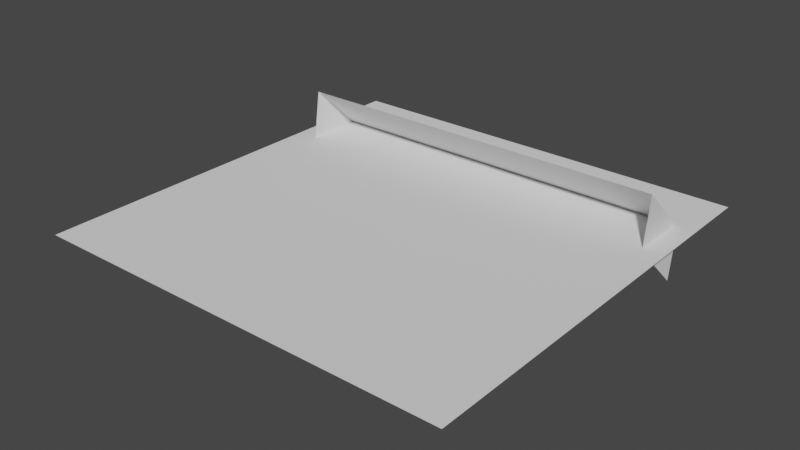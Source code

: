 # Source: ice_trap.blend  (saved by Blender 2.81.16; exported with 4.5.12 LTS)
import bpy
from mathutils import Matrix  # noqa: F401  (used for matrix-valued properties, if any)

bpy.ops.wm.read_factory_settings(use_empty=True)
scene = bpy.context.scene
scene.name = 'Scene'

# ---- collections
col_collection = bpy.data.collections.new('Collection'); scene.collection.children.link(col_collection)

# ---- world
world_world = bpy.data.worlds.new('World'); scene.world = world_world
world_world.use_nodes = True; world_world.node_tree.nodes.clear()
_N = world_world.node_tree.nodes; _L = world_world.node_tree.links
n0 = _N.new('ShaderNodeOutputWorld'); n0.name = 'World Output'; n0.location = (300, 300)
n1 = _N.new('ShaderNodeBackground'); n1.name = 'Background'; n1.location = (10, 300)
n1.inputs[0].default_value = (0.05088, 0.05088, 0.05088, 1.0)
_L.new(n1.outputs[0], n0.inputs[0])
n0.is_active_output = True
world_world.color = (0.05088, 0.05088, 0.05088)
world_world.use_sun_shadow = False
world_world.sun_shadow_jitter_overblur = 0.0

# ---- meshes
me_plane = bpy.data.meshes.new('Plane')
me_plane.from_pydata([(-1.0, -1.0, 0.0), (1.0, -1.0, 0.0), (-1.0, 1.0, 0.0), (1.0, 1.0, 0.0)], [], [(0, 1, 3, 2)])
_uv = me_plane.uv_layers.new(name='UVMap')
_uv.uv.foreach_set('vector', [0.0, 0.0, 1.0, 0.0, 1.0, 1.0, 0.0, 1.0])
me_plane.use_remesh_fix_poles = True
me_plane.use_remesh_preserve_attributes = False
me_plane.use_mirror_vertex_groups = False
me_plane.update()
me_plane_001 = bpy.data.meshes.new('Plane.001')
me_plane_001.from_pydata([(-1.0, -1.0, 0.0), (1.0, -1.0, 0.0), (-1.0, 1.0, 0.0), (1.0, 1.0, 0.0), (-1.0, -1.0, 0.0), (1.0, -1.0, 0.0), (-1.0, 1.0, 0.0), (1.0, 1.0, 0.0), (-1.0, -0.2547, -0.1984), (1.0, -0.2547, -0.1984), (-1.0, 1.745, -0.1984), (1.0, 1.745, -0.1984)], [], [(0, 1, 3, 2), (3, 1, 5, 7), (0, 2, 6, 4), (7, 5, 9, 11), (4, 6, 10, 8)])
_uv = me_plane_001.uv_layers.new(name='UVMap')
_uv.uv.foreach_set('vector', [0.0, 0.0, 1.0, 0.0, 1.0, 1.0, 0.0, 1.0, 1.0, 1.0, 1.0, 0.0, 1.0, 0.0, 1.0, 1.0, 0.0, 0.0, 0.0, 1.0, 0.0, 1.0, 0.0, 0.0, 1.0, 1.0, 1.0, 0.0, 1.0, 0.0, 1.0, 1.0, 0.0, 0.0, 0.0, 1.0, 0.0, 1.0, 0.0, 0.0])
me_plane_001.use_remesh_fix_poles = True
me_plane_001.use_remesh_preserve_attributes = False
me_plane_001.use_mirror_vertex_groups = False
me_plane_001.update()

# ---- objects
ob_plane = bpy.data.objects.new('Plane', me_plane)
ob_orifice = bpy.data.objects.new('Orifice', me_plane_001)

# ---- transforms, parenting, visibility, modifiers, constraints
ob_plane.location = (0.0, 0.0, 0.0)
ob_plane.lineart.crease_threshold = 0.0
ob_orifice.location = (0.0, 0.6, 0.1)
ob_orifice.rotation_euler = (-0.754, 0.0, 0.0)
ob_orifice.scale = (0.9, 0.1864, 1.0)
ob_orifice.lineart.crease_threshold = 0.0

# ---- collection membership
col_collection.objects.link(ob_plane)
col_collection.objects.link(ob_orifice)

# ---- scene / render settings (as saved in the file)
scene.frame_start = 1; scene.frame_end = 250; scene.frame_set(1)
scene.render.engine = 'BLENDER_EEVEE_NEXT'
scene.cycles.use_denoising = False
scene.cycles.samples = 128
scene.cycles.sampling_pattern = 'TABULATED_SOBOL'
scene.cycles.use_adaptive_sampling = False
scene.cycles.use_light_tree = False
scene.view_settings.view_transform = 'Filmic'
bpy.context.view_layer.update()

# ---- added for rendering (the .blend has no active camera and no usable light): camera, sun
cam_auto = bpy.data.cameras.new('AutoCamera')
cam_auto.lens = 50.0
cam_auto.sensor_width = 36.0
cam_auto.clip_end = 1000.0
ob_auto_camera = bpy.data.objects.new('AutoCamera', cam_auto)
scene.collection.objects.link(ob_auto_camera)
ob_auto_camera.location = (2.65671, -3.18805, 2.10548)
ob_auto_camera.rotation_euler = (1.09748, -7.21219e-08, 0.694738)
scene.camera = ob_auto_camera
light_auto_sun = bpy.data.lights.new('AutoSun', 'SUN')
light_auto_sun.energy = 3.0
light_auto_sun.angle = 0.0523599
ob_auto_sun = bpy.data.objects.new('AutoSun', light_auto_sun)
scene.collection.objects.link(ob_auto_sun)
ob_auto_sun.rotation_euler = (0.872665, 0.174533, 0.523599)
bpy.context.view_layer.update()

